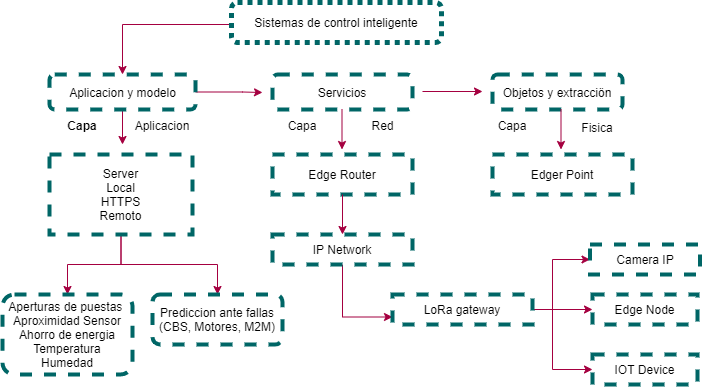

The diagram above was exported from draw.io. Its source (the exported page's mxGraphModel, read from the mxfile embedded in the PNG):
<mxGraphModel dx="646" dy="401" grid="1" gridSize="10" guides="1" tooltips="1" connect="1" arrows="1" fold="1" page="1" pageScale="1" pageWidth="827" pageHeight="1169" math="0" shadow="0">
  <root>
    <mxCell id="0" />
    <mxCell id="1" parent="0" />
    <mxCell id="3" style="edgeStyle=orthogonalEdgeStyle;rounded=0;orthogonalLoop=1;jettySize=auto;html=1;exitX=0;exitY=0.5;exitDx=0;exitDy=0;entryX=0.5;entryY=0;entryDx=0;entryDy=0;fillColor=#d80073;strokeColor=#A50040;" parent="1" target="7" edge="1">
      <mxGeometry relative="1" as="geometry">
        <mxPoint x="308" y="44" as="sourcePoint" />
      </mxGeometry>
    </mxCell>
    <mxCell id="5" style="edgeStyle=orthogonalEdgeStyle;rounded=0;orthogonalLoop=1;jettySize=auto;html=1;exitX=1;exitY=0.5;exitDx=0;exitDy=0;fillColor=#d80073;strokeColor=#A50040;" parent="1" source="7" edge="1">
      <mxGeometry relative="1" as="geometry">
        <mxPoint x="321" y="111.99999999999989" as="targetPoint" />
        <Array as="points">
          <mxPoint x="301" y="112" />
          <mxPoint x="301" y="112" />
        </Array>
      </mxGeometry>
    </mxCell>
    <mxCell id="6" style="edgeStyle=orthogonalEdgeStyle;rounded=0;orthogonalLoop=1;jettySize=auto;html=1;exitX=0.5;exitY=1;exitDx=0;exitDy=0;fillColor=#d80073;strokeColor=#A50040;" parent="1" source="7" edge="1">
      <mxGeometry relative="1" as="geometry">
        <mxPoint x="181" y="164" as="targetPoint" />
      </mxGeometry>
    </mxCell>
    <mxCell id="7" value="" style="rounded=1;whiteSpace=wrap;html=1;dashed=1;strokeColor=#006666;strokeWidth=4;" parent="1" vertex="1">
      <mxGeometry x="108" y="94" width="146" height="35" as="geometry" />
    </mxCell>
    <mxCell id="8" value="Aplicacion y modelo" style="text;html=1;align=center;verticalAlign=middle;resizable=0;points=[];autosize=1;" parent="1" vertex="1">
      <mxGeometry x="121" y="101.5" width="120" height="20" as="geometry" />
    </mxCell>
    <mxCell id="9" value="" style="endArrow=classic;html=1;fillColor=#d80073;strokeColor=#A50040;" parent="1" edge="1">
      <mxGeometry width="50" height="50" relative="1" as="geometry">
        <mxPoint x="481" y="111" as="sourcePoint" />
        <mxPoint x="541" y="111" as="targetPoint" />
      </mxGeometry>
    </mxCell>
    <mxCell id="10" value="Servicios" style="rounded=1;whiteSpace=wrap;html=1;dashed=1;strokeColor=#006666;strokeWidth=4;" parent="1" vertex="1">
      <mxGeometry x="331" y="94" width="140" height="35" as="geometry" />
    </mxCell>
    <mxCell id="11" value="Objetos y extracciön" style="rounded=1;whiteSpace=wrap;html=1;dashed=1;strokeColor=#006666;strokeWidth=4;" parent="1" vertex="1">
      <mxGeometry x="551" y="94" width="130" height="35" as="geometry" />
    </mxCell>
    <mxCell id="12" value="" style="endArrow=classic;html=1;fillColor=#d80073;strokeColor=#A50040;" parent="1" edge="1">
      <mxGeometry width="50" height="50" relative="1" as="geometry">
        <mxPoint x="400.5" y="129" as="sourcePoint" />
        <mxPoint x="400.5" y="169" as="targetPoint" />
      </mxGeometry>
    </mxCell>
    <mxCell id="13" value="" style="endArrow=classic;html=1;fillColor=#d80073;strokeColor=#A50040;" parent="1" edge="1">
      <mxGeometry width="50" height="50" relative="1" as="geometry">
        <mxPoint x="619.5" y="129" as="sourcePoint" />
        <mxPoint x="619.5" y="169" as="targetPoint" />
      </mxGeometry>
    </mxCell>
    <mxCell id="14" value="Capa" style="text;html=1;strokeColor=none;fillColor=none;align=center;verticalAlign=middle;whiteSpace=wrap;rounded=0;dashed=1;fontStyle=1;labelBackgroundColor=#FFFFFF;fontColor=#030303;" parent="1" vertex="1">
      <mxGeometry x="121" y="135" width="40" height="20" as="geometry" />
    </mxCell>
    <mxCell id="15" value="Red" style="text;html=1;align=center;verticalAlign=middle;resizable=0;points=[];autosize=1;fontColor=#030303;labelBackgroundColor=#ffffff;" parent="1" vertex="1">
      <mxGeometry x="421" y="135" width="40" height="20" as="geometry" />
    </mxCell>
    <mxCell id="16" value="&lt;font color=&quot;#030303&quot; style=&quot;background-color: rgb(255 , 255 , 255)&quot;&gt;Aplicacion&lt;/font&gt;" style="text;html=1;strokeColor=none;fillColor=none;align=center;verticalAlign=middle;whiteSpace=wrap;rounded=0;dashed=1;" parent="1" vertex="1">
      <mxGeometry x="201" y="135" width="40" height="20" as="geometry" />
    </mxCell>
    <mxCell id="17" value="Capa" style="text;html=1;strokeColor=none;fillColor=none;align=center;verticalAlign=middle;whiteSpace=wrap;rounded=0;dashed=1;fontColor=#030303;labelBackgroundColor=#FFFFFF;" parent="1" vertex="1">
      <mxGeometry x="341" y="135" width="40" height="20" as="geometry" />
    </mxCell>
    <mxCell id="18" value="&lt;font color=&quot;#030303&quot;&gt;Capa&lt;/font&gt;" style="text;html=1;strokeColor=none;fillColor=none;align=center;verticalAlign=middle;whiteSpace=wrap;rounded=0;dashed=1;labelBackgroundColor=#ffffff;" parent="1" vertex="1">
      <mxGeometry x="551" y="135" width="40" height="20" as="geometry" />
    </mxCell>
    <mxCell id="19" value="Fisica" style="text;html=1;strokeColor=none;fillColor=none;align=center;verticalAlign=middle;whiteSpace=wrap;rounded=0;dashed=1;fontColor=#030303;labelBackgroundColor=#ffffff;" parent="1" vertex="1">
      <mxGeometry x="636" y="137" width="40" height="20" as="geometry" />
    </mxCell>
    <mxCell id="20" style="edgeStyle=orthogonalEdgeStyle;rounded=0;orthogonalLoop=1;jettySize=auto;html=1;exitX=0.5;exitY=1;exitDx=0;exitDy=0;fillColor=#d80073;strokeColor=#A50040;" parent="1" source="22" target="35" edge="1">
      <mxGeometry relative="1" as="geometry" />
    </mxCell>
    <mxCell id="21" style="edgeStyle=orthogonalEdgeStyle;rounded=0;orthogonalLoop=1;jettySize=auto;html=1;exitX=0.5;exitY=1;exitDx=0;exitDy=0;entryX=0.5;entryY=0;entryDx=0;entryDy=0;fillColor=#d80073;strokeColor=#A50040;" parent="1" source="22" target="36" edge="1">
      <mxGeometry relative="1" as="geometry" />
    </mxCell>
    <mxCell id="22" value="Server&lt;br&gt;Local&lt;br&gt;HTTPS&lt;br&gt;Remoto" style="rounded=0;whiteSpace=wrap;html=1;dashed=1;strokeColor=#006666;strokeWidth=4;" parent="1" vertex="1">
      <mxGeometry x="108" y="174" width="143" height="80" as="geometry" />
    </mxCell>
    <mxCell id="23" value="Edge Router" style="rounded=0;whiteSpace=wrap;html=1;dashed=1;strokeColor=#006666;strokeWidth=4;" parent="1" vertex="1">
      <mxGeometry x="331" y="174" width="140" height="40" as="geometry" />
    </mxCell>
    <mxCell id="24" value="Edger Point" style="rounded=0;whiteSpace=wrap;html=1;dashed=1;strokeColor=#006666;strokeWidth=4;" parent="1" vertex="1">
      <mxGeometry x="551" y="174" width="140" height="40" as="geometry" />
    </mxCell>
    <mxCell id="25" style="edgeStyle=orthogonalEdgeStyle;rounded=0;orthogonalLoop=1;jettySize=auto;html=1;exitX=0.5;exitY=1;exitDx=0;exitDy=0;entryX=0;entryY=0.75;entryDx=0;entryDy=0;fillColor=#d80073;strokeColor=#A50040;" parent="1" source="26" target="31" edge="1">
      <mxGeometry relative="1" as="geometry" />
    </mxCell>
    <mxCell id="26" value="IP Network&lt;br&gt;" style="rounded=0;whiteSpace=wrap;html=1;dashed=1;strokeColor=#006666;strokeWidth=4;" parent="1" vertex="1">
      <mxGeometry x="331" y="254" width="140" height="30" as="geometry" />
    </mxCell>
    <mxCell id="27" value="" style="endArrow=classic;html=1;entryX=0.5;entryY=0;entryDx=0;entryDy=0;exitX=0.5;exitY=1;exitDx=0;exitDy=0;fillColor=#d80073;strokeColor=#A50040;" parent="1" source="23" target="26" edge="1">
      <mxGeometry width="50" height="50" relative="1" as="geometry">
        <mxPoint x="361" y="184" as="sourcePoint" />
        <mxPoint x="411" y="134" as="targetPoint" />
      </mxGeometry>
    </mxCell>
    <mxCell id="28" style="edgeStyle=orthogonalEdgeStyle;rounded=0;orthogonalLoop=1;jettySize=auto;html=1;exitX=1;exitY=0.5;exitDx=0;exitDy=0;entryX=0;entryY=0.5;entryDx=0;entryDy=0;fillColor=#d80073;strokeColor=#A50040;" parent="1" source="31" target="34" edge="1">
      <mxGeometry relative="1" as="geometry" />
    </mxCell>
    <mxCell id="29" style="edgeStyle=orthogonalEdgeStyle;rounded=0;orthogonalLoop=1;jettySize=auto;html=1;exitX=1;exitY=0.5;exitDx=0;exitDy=0;entryX=0;entryY=0.5;entryDx=0;entryDy=0;fillColor=#d80073;strokeColor=#A50040;" parent="1" source="31" target="33" edge="1">
      <mxGeometry relative="1" as="geometry">
        <Array as="points">
          <mxPoint x="611" y="329" />
          <mxPoint x="611" y="389" />
        </Array>
      </mxGeometry>
    </mxCell>
    <mxCell id="30" style="edgeStyle=orthogonalEdgeStyle;rounded=0;orthogonalLoop=1;jettySize=auto;html=1;exitX=1;exitY=0.5;exitDx=0;exitDy=0;entryX=0;entryY=0.5;entryDx=0;entryDy=0;fillColor=#d80073;strokeColor=#A50040;" parent="1" source="31" target="32" edge="1">
      <mxGeometry relative="1" as="geometry">
        <Array as="points">
          <mxPoint x="611" y="329" />
          <mxPoint x="611" y="279" />
        </Array>
      </mxGeometry>
    </mxCell>
    <mxCell id="31" value="&lt;span style=&quot;font-family: &amp;#34;helvetica&amp;#34;&quot;&gt;LoRa gateway&lt;/span&gt;" style="rounded=0;whiteSpace=wrap;html=1;dashed=1;strokeColor=#006666;strokeWidth=4;" parent="1" vertex="1">
      <mxGeometry x="451" y="314" width="140" height="30" as="geometry" />
    </mxCell>
    <mxCell id="32" value="&lt;span style=&quot;font-family: &amp;#34;helvetica&amp;#34;&quot;&gt;Camera IP&lt;/span&gt;" style="rounded=0;whiteSpace=wrap;html=1;dashed=1;strokeColor=#006666;strokeWidth=4;" parent="1" vertex="1">
      <mxGeometry x="648.5" y="264" width="110" height="30" as="geometry" />
    </mxCell>
    <mxCell id="33" value="&lt;span style=&quot;font-family: &amp;#34;helvetica&amp;#34;&quot;&gt;IOT Device&lt;/span&gt;" style="rounded=0;whiteSpace=wrap;html=1;dashed=1;strokeColor=#006666;strokeWidth=4;" parent="1" vertex="1">
      <mxGeometry x="651" y="374" width="105" height="30" as="geometry" />
    </mxCell>
    <mxCell id="34" value="&lt;span style=&quot;font-family: &amp;#34;helvetica&amp;#34;&quot;&gt;Edge Node&lt;/span&gt;" style="rounded=0;whiteSpace=wrap;html=1;dashed=1;strokeColor=#006666;strokeWidth=4;" parent="1" vertex="1">
      <mxGeometry x="651" y="314" width="105" height="30" as="geometry" />
    </mxCell>
    <mxCell id="35" value="&lt;span&gt;Aperturas de puestas&amp;nbsp;&lt;/span&gt;&lt;br&gt;&lt;span&gt;Aproximidad Sensor&lt;/span&gt;&lt;br&gt;&lt;span&gt;Ahorro de energia&lt;/span&gt;&lt;br&gt;&lt;span&gt;Temperatura&lt;/span&gt;&lt;br&gt;&lt;span&gt;Humedad&lt;/span&gt;" style="rounded=1;whiteSpace=wrap;html=1;dashed=1;strokeColor=#006666;strokeWidth=4;" parent="1" vertex="1">
      <mxGeometry x="61" y="314" width="130" height="80" as="geometry" />
    </mxCell>
    <mxCell id="36" value="Prediccion ante fallas&lt;br&gt;(CBS, Motores, M2M)" style="rounded=1;whiteSpace=wrap;html=1;dashed=1;strokeColor=#006666;strokeWidth=4;" parent="1" vertex="1">
      <mxGeometry x="211" y="314" width="130" height="50" as="geometry" />
    </mxCell>
    <mxCell id="72" value="&lt;span&gt;Sistemas de control inteligente&lt;/span&gt;" style="rounded=1;whiteSpace=wrap;html=1;dashed=1;dashPattern=1 1;strokeWidth=5;strokeColor=#006666;" parent="1" vertex="1">
      <mxGeometry x="290" y="22" width="210" height="40" as="geometry" />
    </mxCell>
  </root>
</mxGraphModel>